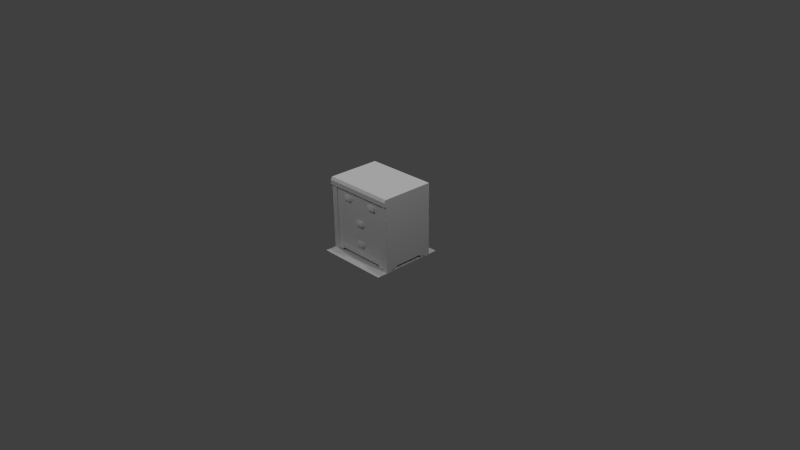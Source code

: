 # Source: encimeraancha.blend  (saved by Blender 2.70.0; exported with 4.5.12 LTS)
import bpy
from mathutils import Matrix  # noqa: F401  (used for matrix-valued properties, if any)

bpy.ops.wm.read_factory_settings(use_empty=True)
scene = bpy.context.scene
scene.name = 'Scene'

# ---- collections
col_collection_1 = bpy.data.collections.new('Collection 1'); scene.collection.children.link(col_collection_1)

# ---- materials (node trees are filled in below, after node groups)
mat_diffuse_002 = bpy.data.materials.new('DIFFUSE.002')
mat_diffuse_002.alpha_threshold = 0.0
mat_diffuse_002.use_transparent_shadow = False
mat_diffuse_002.specular_color = (0.1, 0.1, 0.1)
mat_diffuse_002.roughness = 0.5
mat_diffuse_002.line_color = (0.0, 0.0, 0.0, 1.0)
mat_diffuse_001 = bpy.data.materials.new('DIFFUSE.001')
mat_diffuse_001.alpha_threshold = 0.0
mat_diffuse_001.use_transparent_shadow = False
mat_diffuse_001.specular_color = (0.1, 0.1, 0.1)
mat_diffuse_001.roughness = 0.5
mat_diffuse_001.line_color = (0.0, 0.0, 0.0, 1.0)
mat_diffuse = bpy.data.materials.new('DIFFUSE')
mat_diffuse.alpha_threshold = 0.0
mat_diffuse.use_transparent_shadow = False
mat_diffuse.specular_color = (0.1, 0.1, 0.1)
mat_diffuse.roughness = 0.5
mat_diffuse.line_color = (0.0, 0.0, 0.0, 1.0)

# ---- material node trees

# ---- world
world_world = bpy.data.worlds.new('World'); scene.world = world_world
world_world.color = (0.05088, 0.05088, 0.05088)
world_world.use_sun_shadow = False
world_world.sun_shadow_jitter_overblur = 0.0
world_world.cycles.sampling_method = 'NONE'
world_world.cycles.sample_map_resolution = 256
world_world.light_settings.ao_factor = 1.75

# ---- cameras
cam_camera = bpy.data.cameras.new('Camera')
cam_camera.clip_end = 100.0
cam_camera.lens = 35.0
cam_camera.sensor_width = 32.0
cam_camera.sensor_height = 18.0
cam_camera.ortho_scale = 7.314
cam_camera.dof.focus_distance = 0.0
cam_camera.dof.aperture_fstop = 128.0

# ---- lights
light_lamp_003 = bpy.data.lights.new('Lamp.003', 'POINT')
light_lamp_003.transmission_factor = 0.0
light_lamp_003.cutoff_distance = 30.0
light_lamp_003.energy = 100.0
light_lamp_003.shadow_buffer_clip_start = 1.001
light_lamp_003.shadow_soft_size = 0.1
light_lamp_003.shadow_maximum_resolution = 0.006
light_lamp_003.use_absolute_resolution = True
light_lamp_003.cycles.use_multiple_importance_sampling = False
light_lamp_002 = bpy.data.lights.new('Lamp.002', 'POINT')
light_lamp_002.transmission_factor = 0.0
light_lamp_002.cutoff_distance = 30.0
light_lamp_002.energy = 100.0
light_lamp_002.shadow_buffer_clip_start = 1.001
light_lamp_002.shadow_soft_size = 0.1
light_lamp_002.shadow_maximum_resolution = 0.006
light_lamp_002.use_absolute_resolution = True
light_lamp_002.cycles.use_multiple_importance_sampling = False
light_lamp_001 = bpy.data.lights.new('Lamp.001', 'POINT')
light_lamp_001.transmission_factor = 0.0
light_lamp_001.cutoff_distance = 30.0
light_lamp_001.energy = 100.0
light_lamp_001.shadow_buffer_clip_start = 1.001
light_lamp_001.shadow_soft_size = 0.1
light_lamp_001.shadow_maximum_resolution = 0.006
light_lamp_001.use_absolute_resolution = True
light_lamp_001.cycles.use_multiple_importance_sampling = False
light_lamp = bpy.data.lights.new('Lamp', 'POINT')
light_lamp.transmission_factor = 0.0
light_lamp.cutoff_distance = 30.0
light_lamp.energy = 100.0
light_lamp.shadow_buffer_clip_start = 1.001
light_lamp.shadow_soft_size = 0.1
light_lamp.shadow_maximum_resolution = 0.006
light_lamp.use_absolute_resolution = True
light_lamp.cycles.use_multiple_importance_sampling = False

# ---- meshes
me_s4studio_mesh_2 = bpy.data.meshes.new('s4studio_mesh_2')
me_s4studio_mesh_2.from_pydata([(-0.3757, 0.6262, 0.005871), (-0.3757, 0.501, 0.005871), (-0.501, 0.6262, 0.005871), (0.501, 0.501, 0.005871), (0.3757, -0.2466, 0.005871), (0.501, -0.2466, 0.005871), (0.501, -0.3738, 0.005871), (0.3757, -0.3738, 0.005871), (0.3757, 0.501, 0.005871), (0.501, 0.6262, 0.005871), (-0.3757, -0.2466, 0.005871), (-0.3757, -0.3738, 0.005871), (0.3757, 0.6262, 0.005871), (-0.501, 0.501, 0.005871), (-0.501, -0.3738, 0.005871), (-0.501, -0.2466, 0.005871)], [], [(3, 9, 12), (3, 12, 8), (3, 8, 4), (3, 4, 5), (6, 5, 4), (6, 4, 7), (11, 7, 4), (0, 8, 12), (0, 1, 8), (10, 8, 1), (10, 4, 8), (11, 4, 10), (11, 10, 15), (11, 15, 14), (1, 0, 2), (1, 2, 13), (1, 13, 15), (1, 15, 10)])
me_s4studio_mesh_2.polygons.foreach_set('use_smooth', [True] * 18)
_uv = me_s4studio_mesh_2.uv_layers.new(name='uv_0')
_uv.uv.foreach_set('vector', [0.5169, 0.9312, 0.5169, 0.9728, 0.5129, 0.9728, 0.5169, 0.9312, 0.5129, 0.9728, 0.5129, 0.9312, 0.5169, 0.9312, 0.5129, 0.9312, 0.5129, 0.8638, 0.5169, 0.9312, 0.5129, 0.8638, 0.5169, 0.8638, 0.5169, 0.8138, 0.5169, 0.8638, 0.5129, 0.8638, 0.5169, 0.8138, 0.5129, 0.8638, 0.5129, 0.8138, 0.4891, 0.8138, 0.5129, 0.8138, 0.5129, 0.8638, 0.4891, 0.9728, 0.5129, 0.9312, 0.5129, 0.9728, 0.4891, 0.9728, 0.4891, 0.9312, 0.5129, 0.9312, 0.4891, 0.8638, 0.5129, 0.9312, 0.4891, 0.9312, 0.4891, 0.8638, 0.5129, 0.8638, 0.5129, 0.9312, 0.4891, 0.8138, 0.5129, 0.8638, 0.4891, 0.8638, 0.4891, 0.8138, 0.4891, 0.8638, 0.4851, 0.8638, 0.4891, 0.8138, 0.4851, 0.8638, 0.4851, 0.8138, 0.4891, 0.9312, 0.4891, 0.9728, 0.4851, 0.9728, 0.4891, 0.9312, 0.4851, 0.9728, 0.4851, 0.9312, 0.4891, 0.9312, 0.4851, 0.9312, 0.4851, 0.8638, 0.4891, 0.9312, 0.4851, 0.8638, 0.4891, 0.8638])
me_s4studio_mesh_2.materials.append(mat_diffuse_002)
me_s4studio_mesh_2.use_remesh_preserve_volume = False
me_s4studio_mesh_2.use_remesh_preserve_attributes = False
me_s4studio_mesh_2.use_mirror_vertex_groups = False
me_s4studio_mesh_2.update()
me_s4studio_mesh_1 = bpy.data.meshes.new('s4studio_mesh_1')
me_s4studio_mesh_1.from_pydata([(0.5, -0.2218, 1.0), (-0.5, -0.2218, 1.0), (-0.5, 0.5, 1.0), (0.5, 0.5, 1.0), (0.5, 0.5, 1.0), (0.5, -0.222, 0.9045), (0.5, -0.2457, 0.9045), (0.5, 0.5, 0.9045), (-0.5, -0.2457, 0.9045), (-0.419, -0.2022, 0.9045), (0.419, -0.222, 0.9045), (0.419, -0.2022, 0.9045), (0.5, -0.2457, 0.9644), (-0.5, -0.222, 0.9045), (0.5, -0.2218, 1.0), (-0.5, -0.2218, 1.0), (-0.419, -0.222, 0.9045), (-0.5, -0.222, 0.9045), (0.5, -0.2457, 0.9045), (-0.5, -0.2457, 0.9045), (-0.5, -0.2457, 0.9644), (0.5, -0.2457, 0.9644), (0.5, -0.2457, 0.9644), (-0.5, -0.2457, 0.9644), (-0.5, -0.2457, 0.9045), (0.5, -0.222, 0.9045), (-0.5, 0.5, 1.0), (0.5, -0.2457, 0.9045), (-0.5, 0.5, 0.9045), (0.5, -0.2218, 1.0), (-0.5, -0.2218, 1.0), (-0.5, -0.2457, 0.9644), (0.5, 0.5, 1.0), (-0.5, 0.5, 1.0), (-0.5, 0.5, 0.9045), (0.5, 0.5, 0.9045)], [], [(1, 0, 3), (1, 3, 2), (4, 25, 7), (4, 29, 25), (22, 25, 29), (22, 27, 25), (10, 5, 6), (16, 10, 6), (9, 10, 16), (9, 11, 10), (16, 6, 8), (8, 17, 16), (19, 18, 21), (19, 21, 20), (13, 24, 23), (13, 23, 15), (15, 28, 13), (15, 26, 28), (31, 12, 14), (31, 14, 30), (33, 32, 35), (33, 35, 34)])
me_s4studio_mesh_1.polygons.foreach_set('use_smooth', [True] * 22)
_uv = me_s4studio_mesh_1.uv_layers.new(name='uv_0')
_uv.uv.foreach_set('vector', [0.2689, 0.04984, 0.5189, 0.04984, 0.5189, 0.4087, 0.2689, 0.04984, 0.5189, 0.4087, 0.2689, 0.4087, 0.03813, 0.4512, 0.01424, 0.1131, 0.01424, 0.4512, 0.03813, 0.4512, 0.03813, 0.1131, 0.01424, 0.1131, 0.02922, 0.1012, 0.01424, 0.1131, 0.03813, 0.1131, 0.02922, 0.1012, 0.01424, 0.1012, 0.01424, 0.1131, 0.6882, 0.9109, 0.7084, 0.9109, 0.7084, 0.9236, 0.4787, 0.9109, 0.6882, 0.9109, 0.7084, 0.9236, 0.4787, 0.901, 0.6882, 0.9109, 0.4787, 0.9109, 0.4787, 0.901, 0.6882, 0.901, 0.6882, 0.9109, 0.4787, 0.9109, 0.7084, 0.9236, 0.4584, 0.9236, 0.4584, 0.9236, 0.4584, 0.9109, 0.4787, 0.9109, 0.4584, 0.9236, 0.7084, 0.9236, 0.7084, 0.9535, 0.4584, 0.9236, 0.7084, 0.9535, 0.4584, 0.9534, 0.01424, 0.1131, 0.01424, 0.1012, 0.02922, 0.1012, 0.01424, 0.1131, 0.02922, 0.1012, 0.03813, 0.1131, 0.03813, 0.1131, 0.01424, 0.4512, 0.01424, 0.1131, 0.03813, 0.1131, 0.03813, 0.4512, 0.01424, 0.4512, 0.4584, 0.9534, 0.7084, 0.9535, 0.7084, 0.9738, 0.4584, 0.9534, 0.7084, 0.9738, 0.4584, 0.9738, 0.2689, 0.4087, 0.5189, 0.4087, 0.5189, 0.4585, 0.2689, 0.4087, 0.5189, 0.4585, 0.2689, 0.4585])
me_s4studio_mesh_1.materials.append(mat_diffuse_001)
me_s4studio_mesh_1.use_remesh_preserve_volume = False
me_s4studio_mesh_1.use_remesh_preserve_attributes = False
me_s4studio_mesh_1.use_mirror_vertex_groups = False
me_s4studio_mesh_1.update()
me_s4studio_mesh_0 = bpy.data.meshes.new('s4studio_mesh_0')
me_s4studio_mesh_0.from_pydata([(-0.3385, -0.06055, 0.05197), (0.419, -0.1411, -6.166e-09), (0.06604, -0.2088, 0.1995), (0.06397, -0.2088, 0.2417), (0.419, -0.222, -9.704e-09), (0.3595, 0.5, 0.02139), (0.5, 0.3595, 0.02139), (0.3595, 0.3595, 0.02139), (0.419, -0.1411, 0.02139), (0.419, -0.1411, -6.166e-09), (-0.5, -0.06055, 0.05197), (-0.3385, -0.2114, 0.05197), (-0.3595, -0.08151, 0.02139), (-0.3595, -0.2114, 0.02139), (0.5, -0.222, -9.704e-09), (0.5, 0.419, 0.02139), (0.5, 0.419, 1.832e-08), (0.419, 0.419, 0.02139), (0.5, -0.1411, -6.166e-09), (0.419, 0.419, 0.02139), (0.419, -0.222, -9.704e-09), (0.5, -0.1411, 0.02139), (0.419, -0.2114, 0.02139), (0.06604, -0.2088, 0.2206), (0.3595, 0.3595, 0.02139), (0.5, -0.06055, 0.05197), (0.5, 0.3385, 0.05197), (0.3385, 0.3385, 0.05197), (-0.5, 0.3385, 0.05197), (-0.5, -0.06055, 0.05197), (-0.3595, -0.08151, 0.02139), (-0.5, -0.08151, 0.02139), (0.5, -0.1411, -6.166e-09), (0.5, 0.419, 0.02139), (0.5, 0.3595, 0.02139), (0.3595, 0.3595, 0.02139), (0.5, 0.3385, 0.05197), (0.3595, 0.5, 0.02139), (0.3385, 0.5, 0.05197), (0.3385, 0.3385, 0.05197), (0.06397, -0.2088, 0.2417), (0.04532, -0.2376, 0.1995), (0.06604, -0.2088, 0.1995), (0.419, 0.5, 0.02139), (0.419, 0.419, 1.832e-08), (0.5, 0.419, 1.832e-08), (0.5, 0.5, 2.186e-08), (0.419, 0.419, 1.832e-08), (0.419, 0.5, 2.186e-08), (0.419, 0.419, 1.832e-08), (0.419, 0.5, 2.186e-08), (0.419, 0.5, 0.02139), (0.419, 0.419, 0.02139), (0.3385, -0.06055, 0.05197), (0.3385, -0.2114, 0.05197), (0.3595, -0.2114, 0.02139), (0.3595, -0.08151, 0.02139), (0.3385, -0.06055, 0.05197), (0.3595, -0.08151, 0.02139), (0.5, -0.08151, 0.02139), (0.5, -0.06055, 0.05197), (0.419, -0.1411, 0.02139), (0.419, -0.1411, 0.02139), (0.3595, -0.2114, 0.02139), (0.3595, -0.08151, 0.02139), (0.5, -0.1411, 0.02139), (0.5, -0.08151, 0.02139), (0.419, -0.1411, -6.166e-09), (0.419, -0.2114, 0.02139), (-0.5, 0.5, 2.186e-08), (0.419, -0.2114, 0.02139), (-0.05957, -0.2246, 0.1995), (-0.04532, -0.2376, 0.1995), (-0.3385, -0.2114, 0.05197), (-0.5, -0.1411, -6.166e-09), (-0.5, -0.222, -9.704e-09), (-0.5, -0.1411, 0.02139), (0.3385, -0.06055, 0.05197), (-0.3385, 0.3385, 0.05197), (-0.5, 0.5, 0.9045), (-0.5, -0.08151, 0.02139), (-0.5, 0.3595, 0.02139), (-0.5, 0.419, 0.02139), (0.419, -0.222, -9.704e-09), (-0.419, -0.1411, -6.166e-09), (-0.3595, 0.3595, 0.02139), (-0.5, -0.1411, -6.166e-09), (0.3385, -0.2114, 0.05197), (-0.419, -0.222, -9.704e-09), (-0.3385, 0.5, 0.05197), (-0.3385, -0.06055, 0.05197), (0.3385, 0.3385, 0.05197), (0.0001526, -0.201, 0.2561), (-0.419, -0.1411, 0.02139), (-0.3385, -0.06055, 0.05197), (-0.5, -0.1411, 0.02139), (-0.3595, -0.2114, 0.02139), (-0.3595, -0.08151, 0.02139), (-0.5, -0.08151, 0.02139), (-0.5, -0.06055, 0.05197), (-0.5, -0.222, 0.9045), (-0.5, 0.419, 1.832e-08), (-0.5, 0.3385, 0.05197), (-0.419, -0.1411, 0.02139), (-0.419, -0.222, -9.704e-09), (-0.419, -0.2114, 0.02139), (-0.419, -0.1411, -6.166e-09), (-0.419, -0.1411, -6.166e-09), (-0.419, -0.2114, 0.02139), (-0.05957, -0.2246, 0.1995), (-0.04532, -0.2376, 0.1995), (0.04532, -0.2374, 0.2206), (-0.419, -0.1411, 0.02139), (-0.3385, 0.3385, 0.05197), (-0.3385, 0.3385, 0.05197), (-0.3595, 0.5, 0.02139), (-0.419, 0.5, 0.02139), (-0.3595, 0.3595, 0.02139), (-0.5, 0.3595, 0.02139), (-0.3385, 0.5, 0.05197), (-0.3595, 0.3595, 0.02139), (-0.3595, 0.5, 0.02139), (-0.5, 0.3595, 0.02139), (-0.5, 0.419, 0.02139), (-0.419, 0.419, 0.02139), (-0.419, 0.419, 0.02139), (-0.5, 0.419, 0.02139), (-0.5, 0.419, 1.832e-08), (-0.419, 0.419, 1.832e-08), (-0.419, 0.419, 1.832e-08), (-0.419, 0.5, 2.186e-08), (-0.5, 0.419, 1.832e-08), (-0.5, 0.5, 2.186e-08), (-0.419, 0.5, 0.02139), (-0.419, 0.419, 0.02139), (-0.419, 0.5, 2.186e-08), (0.3385, 0.5, 0.05197), (-0.419, 0.419, 1.832e-08), (-0.419, -0.2022, 0.114), (0.5, -0.222, -9.704e-09), (0.0001526, -0.201, 0.2561), (0.05957, -0.2246, 0.1995), (0.5, -0.222, 0.9045), (0.5, -0.06055, 0.05197), (-0.3385, 0.5, 0.05197), (0.5, 0.419, 0.02139), (-0.419, -0.2022, 0.9045), (-0.419, -0.222, 0.9045), (-0.419, -0.222, -9.704e-09), (-0.419, -0.2022, 0.9045), (-0.5, -0.222, 0.9045), (-0.5, -0.222, -9.704e-09), (0.419, -0.2022, 0.114), (-0.3595, 0.5, 0.02139), (-0.5, 0.5, 0.9045), (0.419, 0.5, 2.186e-08), (0.419, -0.222, 0.9045), (0.5, 0.5, 2.186e-08), (-0.419, -0.2022, 0.114), (0.419, -0.222, -9.704e-09), (-0.419, -0.2114, 0.1048), (-0.05795, -0.2234, 0.2308), (0.5, -0.1411, -6.166e-09), (-0.5, 0.3385, 0.05197), (-0.5, -0.1411, -6.166e-09), (0.5, -0.222, -9.704e-09), (-0.5, -0.222, -9.704e-09), (-0.5, -0.1411, 0.02139), (0.1524, -0.201, 0.7673), (-0.419, -0.222, 0.9045), (0.419, -0.2022, 0.9045), (-0.419, 0.5, 0.02139), (0.5, -0.08151, 0.02139), (0.5, -0.222, 0.9045), (0.5, 0.3595, 0.02139), (0.5, 0.3385, 0.05197), (0.5, 0.5, 0.9045), (0.5, -0.1411, 0.02139), (-0.04532, -0.2374, 0.2206), (0.04532, -0.2376, 0.1995), (0.04532, -0.2376, 0.1995), (0.5, 0.419, 1.832e-08), (-0.419, 0.5, 2.186e-08), (0.5, 0.5, 2.186e-08), (0.419, -0.2114, 0.02139), (0.5, 0.5, 0.9045), (0.3595, -0.2114, 0.02139), (-0.5, 0.5, 2.186e-08), (0.3595, 0.5, 0.02139), (0.419, 0.5, 0.02139), (0.3385, 0.5, 0.05197), (-0.419, -0.2114, 0.02139), (-0.419, -0.2114, 0.02139), (0.3385, -0.2114, 0.05197), (-0.3595, -0.2114, 0.02139), (0.419, -0.2114, 0.1048), (-0.419, -0.2114, 0.1048), (-0.419, -0.222, -9.704e-09), (-0.3385, -0.2114, 0.05197), (0.419, -0.2022, 0.114), (0.419, -0.2022, 0.114), (0.419, -0.2114, 0.1048), (-0.419, -0.2022, 0.114), (0.419, -0.2114, 0.1048), (-0.419, -0.2114, 0.1048), (0.419, -0.2022, 0.9045), (0.419, -0.222, 0.9045), (0.1731, -0.2374, 0.7884), (0.2637, -0.2374, 0.7884), (0.04843, -0.2283, 0.2477), (0.05484, -0.201, 0.2626), (0.1731, -0.2376, 0.7673), (0.3005, -0.201, 0.7747), (0.2824, -0.201, 0.8095), (0.3005, -0.2088, 0.7747), (0.2637, -0.2376, 0.7673), (0.2845, -0.2088, 0.7673), (0.2637, -0.2376, 0.7673), (0.1605, -0.2234, 0.7986), (0.278, -0.2246, 0.7673), (0.2637, -0.2376, 0.7673), (0.1588, -0.2246, 0.7673), (0.2959, -0.2088, 0.8057), (0.3055, -0.2088, 0.7907), (0.2824, -0.2088, 0.8095), (0.1588, -0.2246, 0.7673), (0.2959, -0.201, 0.8057), (0.2845, -0.2088, 0.7673), (0.2186, -0.201, 0.8239), (0.2824, -0.2088, 0.8095), (0.05795, -0.2234, 0.2308), (0.1314, -0.2088, 0.7907), (0.1524, -0.2088, 0.7673), (0.1409, -0.201, 0.8057), (0.1363, -0.201, 0.7747), (0.1314, -0.201, 0.7907), (0.1409, -0.2088, 0.8057), (0.278, -0.2246, 0.7673), (0.2186, -0.201, 0.8239), (0.1731, -0.2376, 0.7673), (0.2959, -0.201, 0.8057), (0.1545, -0.201, 0.8095), (0.1409, -0.2088, 0.8057), (0.1363, -0.2088, 0.7747), (0.2845, -0.201, 0.7673), (0.1545, -0.2088, 0.8095), (0.1409, -0.201, 0.8057), (0.05957, -0.2246, 0.1995), (-0.04843, -0.2283, 0.2477), (-0.05454, -0.201, 0.2626), (0.2845, -0.2088, 0.7673), (0.3055, -0.201, 0.7907), (0.1545, -0.2088, 0.8095), (0.1314, -0.2088, 0.7907), (0.2824, -0.201, 0.8095), (0.1363, -0.2088, 0.7747), (0.2959, -0.2088, 0.8057), (0.2845, -0.201, 0.7673), (0.1545, -0.201, 0.8095), (0.1524, -0.201, 0.7673), (0.1524, -0.2088, 0.7673), (0.1524, -0.2088, 0.7884), (0.1409, -0.2088, 0.8057), (0.1545, -0.2088, 0.8095), (0.1524, -0.2088, 0.7673), (0.1524, -0.2088, 0.7673), (0.1524, -0.2088, 0.7884), (0.1545, -0.2088, 0.8095), (0.2824, -0.2088, 0.8095), (0.3005, -0.2088, 0.7747), (0.2845, -0.2088, 0.7673), (0.2959, -0.2088, 0.8057), (0.2824, -0.2088, 0.8095), (0.3055, -0.2088, 0.7907), (0.2845, -0.2088, 0.7884), (0.2845, -0.2088, 0.7884), (0.2764, -0.2234, 0.7986), (0.1639, -0.201, 0.8304), (0.2669, -0.2283, 0.8155), (0.2733, -0.201, 0.8304), (0.17, -0.2283, 0.8155), (-0.2845, -0.2088, 0.7673), (-0.2959, -0.201, 0.8057), (-0.2845, -0.201, 0.7673), (-0.2959, -0.2088, 0.8057), (-0.3005, -0.201, 0.7747), (-0.3055, -0.2088, 0.7907), (-0.3055, -0.201, 0.7907), (-0.2959, -0.2088, 0.8057), (-0.1363, -0.201, 0.7747), (-0.1524, -0.201, 0.7673), (-0.1409, -0.201, 0.8057), (-0.2183, -0.201, 0.8239), (-0.1731, -0.2376, 0.7673), (-0.1588, -0.2246, 0.7673), (-0.1636, -0.201, 0.8304), (-0.3005, -0.2088, 0.7747), (-0.2959, -0.201, 0.8057), (-0.2824, -0.2088, 0.8095), (-0.2824, -0.201, 0.8095), (-0.1363, -0.2088, 0.7747), (-0.1545, -0.2088, 0.8095), (-0.1314, -0.201, 0.7907), (-0.1409, -0.201, 0.8057), (-0.1314, -0.2088, 0.7907), (-0.1524, -0.2088, 0.7673), (-0.1545, -0.201, 0.8095), (-0.1409, -0.2088, 0.8057), (-0.2845, -0.201, 0.7673), (-0.1409, -0.2088, 0.8057), (-0.2845, -0.2088, 0.7884), (-0.2824, -0.2088, 0.8095), (-0.2959, -0.2088, 0.8057), (-0.2824, -0.2088, 0.8095), (-0.2845, -0.2088, 0.7673), (-0.2824, -0.201, 0.8095), (-0.3005, -0.2088, 0.7747), (-0.2824, -0.2088, 0.8095), (-0.1524, -0.201, 0.7673), (-0.2845, -0.2088, 0.7673), (-0.1545, -0.201, 0.8095), (-0.3055, -0.2088, 0.7907), (-0.2845, -0.2088, 0.7884), (-0.1314, -0.2088, 0.7907), (-0.2845, -0.2088, 0.7673), (-0.1524, -0.2088, 0.7673), (-0.1363, -0.2088, 0.7747), (-0.1545, -0.2088, 0.8095), (-0.1409, -0.2088, 0.8057), (-0.1545, -0.2088, 0.8095), (-0.1524, -0.2088, 0.7884), (-0.1545, -0.2088, 0.8095), (-0.1524, -0.2088, 0.7673), (-0.1524, -0.2088, 0.7884), (-0.1731, -0.2376, 0.7673), (-0.278, -0.2246, 0.7673), (-0.1524, -0.2088, 0.7673), (-0.278, -0.2246, 0.7673), (-0.1731, -0.2374, 0.7884), (-0.2637, -0.2374, 0.7884), (-0.2637, -0.2376, 0.7673), (-0.1588, -0.2246, 0.7673), (-0.2637, -0.2376, 0.7673), (-0.2183, -0.201, 0.8239), (-0.2764, -0.2234, 0.7986), (-0.1731, -0.2376, 0.7673), (-0.273, -0.201, 0.8304), (-0.1605, -0.2234, 0.7986), (-0.06604, -0.2088, 0.2206), (-0.06604, -0.2088, 0.1995), (-0.07749, -0.2088, 0.238), (0.06604, -0.2088, 0.2206), (0.06397, -0.2088, 0.2417), (0.08704, -0.2088, 0.2229), (0.07749, -0.2088, 0.238), (-0.06604, -0.2088, 0.2206), (-0.17, -0.2283, 0.8155), (-0.06604, -0.201, 0.4832), (-0.06604, -0.2088, 0.4832), (-0.2669, -0.2283, 0.8155), (-0.07749, -0.201, 0.5217), (-0.08704, -0.201, 0.5066), (-0.08206, -0.201, 0.4906), (-0.07749, -0.2088, 0.5217), (-0.08704, -0.2088, 0.5066), (-0.06397, -0.201, 0.5254), (-0.07749, -0.201, 0.5217), (-0.08206, -0.2088, 0.4906), (-0.06397, -0.2088, 0.5254), (0.06604, -0.2088, 0.4832), (-0.07749, -0.2088, 0.5217), (0.06604, -0.201, 0.4832), (0.08206, -0.2088, 0.4906), (0.08206, -0.201, 0.4906), (0.07749, -0.201, 0.5217), (0.07749, -0.2088, 0.5217), (0.06397, -0.2088, 0.5254), (0.06397, -0.201, 0.5254), (0.08704, -0.201, 0.5066), (0.08704, -0.2088, 0.5066), (0.07749, -0.2088, 0.5217), (0.07749, -0.201, 0.5217), (-0.06604, -0.201, 0.4832), (-0.06397, -0.201, 0.5254), (-0.06397, -0.2088, 0.5254), (0.06604, -0.201, 0.4832), (0.06397, -0.201, 0.5254), (-0.08206, -0.2088, 0.4906), (-0.06604, -0.2088, 0.4832), (-0.08704, -0.2088, 0.5066), (-0.06397, -0.2088, 0.5254), (-0.07749, -0.2088, 0.5217), (-0.06604, -0.2088, 0.4832), (-0.06604, -0.2088, 0.5043), (-0.06397, -0.2088, 0.5254), (0.06397, -0.2088, 0.5254), (-0.06604, -0.2088, 0.4832), (-0.06604, -0.2088, 0.5043), (0.07749, -0.2088, 0.5217), (0.08704, -0.2088, 0.5066), (0.08206, -0.2088, 0.4906), (0.06604, -0.2088, 0.5043), (0.06397, -0.2088, 0.5254), (0.06604, -0.2088, 0.4832), (0.06604, -0.2088, 0.5043), (0.06604, -0.2088, 0.4832), (0.06604, -0.2088, 0.4832), (0.06397, -0.2088, 0.5254), (0.04532, -0.2376, 0.4832), (0.0001526, -0.201, 0.5398), (-0.04532, -0.2376, 0.4832), (-0.05957, -0.2246, 0.4832), (0.04532, -0.2374, 0.5043), (-0.04532, -0.2376, 0.4832), (-0.04532, -0.2374, 0.5043), (-0.05957, -0.2246, 0.4832), (-0.05795, -0.2234, 0.5145), (0.04532, -0.2376, 0.4832), (0.0001526, -0.201, 0.5398), (0.05957, -0.2246, 0.4832), (0.04532, -0.2376, 0.4832), (0.05957, -0.2246, 0.4832), (-0.05454, -0.201, 0.5463), (0.05795, -0.2234, 0.5145), (0.04843, -0.2283, 0.5314), (0.05484, -0.201, 0.5463), (-0.04843, -0.2283, 0.5314), (-0.06604, -0.2088, 0.1995), (-0.07749, -0.201, 0.238), (-0.06604, -0.201, 0.1995), (-0.07749, -0.2088, 0.238), (-0.08206, -0.201, 0.2069), (-0.08704, -0.2088, 0.2229), (-0.08704, -0.201, 0.2229), (-0.08206, -0.2088, 0.2069), (-0.07749, -0.201, 0.238), (-0.06397, -0.2088, 0.2417), (-0.06397, -0.201, 0.2417), (-0.07749, -0.2088, 0.238), (0.08206, -0.201, 0.2069), (0.06604, -0.2088, 0.1995), (0.06604, -0.201, 0.1995), (0.08206, -0.2088, 0.2069), (0.06397, -0.201, 0.2417), (0.07749, -0.2088, 0.238), (0.07749, -0.201, 0.238), (0.06397, -0.2088, 0.2417), (0.08704, -0.201, 0.2229), (0.07749, -0.2088, 0.238), (0.07749, -0.201, 0.238), (-0.06604, -0.201, 0.1995), (0.08704, -0.2088, 0.2229), (0.06604, -0.201, 0.1995), (-0.06397, -0.2088, 0.2417), (0.06397, -0.201, 0.2417), (-0.06397, -0.201, 0.2417), (-0.08704, -0.2088, 0.2229), (-0.06604, -0.2088, 0.1995), (-0.06397, -0.2088, 0.2417), (-0.08206, -0.2088, 0.2069), (-0.06604, -0.2088, 0.1995), (-0.06397, -0.2088, 0.2417), (0.06604, -0.2088, 0.1995), (0.08206, -0.2088, 0.2069)], [], [(277, 258, 252), (268, 254, 279), (346, 315, 317), (327, 320, 295), (422, 383, 384), (402, 386, 425), (249, 455, 453), (40, 454, 210), (26, 25, 77), (26, 77, 91), (78, 91, 77), (89, 91, 78), (89, 136, 91), (78, 77, 90), (78, 90, 29), (78, 29, 28), (90, 77, 87), (90, 87, 73), (36, 27, 24), (36, 24, 34), (35, 39, 38), (35, 38, 37), (19, 5, 43), (19, 7, 5), (6, 7, 19), (6, 19, 15), (33, 17, 44), (33, 44, 16), (50, 49, 52), (50, 52, 51), (46, 45, 47), (46, 47, 48), (54, 53, 56), (54, 56, 55), (58, 57, 60), (58, 60, 59), (62, 66, 65), (62, 64, 66), (63, 64, 62), (63, 62, 68), (22, 61, 67), (22, 67, 20), (18, 9, 8), (18, 8, 21), (14, 4, 1), (14, 1, 32), (12, 0, 11), (12, 11, 13), (30, 31, 10), (30, 10, 94), (93, 95, 98), (93, 98, 97), (93, 97, 96), (93, 96, 105), (107, 103, 108), (107, 108, 104), (112, 106, 74), (112, 74, 76), (84, 88, 75), (84, 75, 86), (85, 113, 102), (85, 102, 118), (120, 121, 119), (120, 119, 114), (125, 116, 115), (125, 115, 117), (125, 117, 122), (125, 122, 123), (129, 124, 126), (129, 126, 127), (134, 128, 135), (134, 135, 133), (137, 131, 132), (137, 132, 130), (201, 70, 83), (201, 83, 206), (199, 201, 206), (199, 206, 205), (82, 69, 101), (79, 69, 82), (81, 79, 82), (163, 79, 81), (99, 79, 163), (99, 100, 79), (100, 99, 80), (100, 80, 167), (100, 167, 166), (167, 164, 166), (177, 165, 162), (177, 173, 165), (172, 173, 177), (143, 173, 172), (175, 173, 143), (175, 176, 173), (176, 175, 174), (176, 174, 145), (176, 145, 157), (145, 181, 157), (155, 189, 183), (183, 189, 185), (188, 185, 189), (185, 188, 190), (154, 185, 190), (154, 190, 144), (144, 153, 154), (154, 153, 171), (154, 171, 187), (187, 171, 182), (184, 193, 186), (184, 195, 193), (198, 193, 195), (198, 195, 196), (198, 196, 191), (198, 191, 194), (197, 192, 160), (147, 197, 160), (147, 160, 158), (147, 158, 146), (202, 204, 203), (202, 203, 200), (142, 156, 159), (142, 159, 139), (138, 152, 170), (138, 170, 149), (169, 150, 151), (169, 151, 148), (218, 252, 266), (266, 265, 218), (265, 221, 218), (221, 239, 218), (218, 239, 207), (207, 280, 218), (218, 280, 277), (218, 277, 267), (239, 208, 207), (207, 208, 278), (207, 278, 280), (278, 277, 280), (278, 279, 277), (279, 278, 276), (229, 279, 276), (239, 215, 208), (208, 276, 278), (208, 220, 276), (220, 219, 276), (219, 227, 276), (276, 227, 274), (274, 268, 276), (243, 168, 232), (243, 234, 168), (231, 234, 243), (231, 235, 234), (236, 235, 231), (236, 233, 235), (245, 241, 246), (245, 246, 242), (250, 244, 212), (250, 212, 214), (214, 212, 251), (214, 251, 223), (223, 251, 240), (223, 240, 256), (222, 226, 213), (222, 213, 224), (264, 259, 228), (264, 228, 225), (225, 228, 211), (211, 228, 217), (238, 257, 216), (237, 238, 216), (217, 238, 237), (261, 255, 260), (261, 253, 255), (262, 253, 261), (261, 263, 262), (271, 272, 275), (275, 273, 271), (269, 273, 275), (270, 269, 275), (344, 317, 322), (322, 324, 344), (324, 337, 344), (337, 342, 344), (344, 342, 339), (339, 359, 344), (344, 359, 346), (344, 346, 311), (342, 338, 339), (339, 338, 356), (339, 356, 359), (356, 346, 359), (356, 295, 346), (295, 356, 347), (329, 295, 347), (342, 334, 338), (338, 347, 356), (338, 345, 347), (345, 341, 347), (341, 332, 347), (347, 332, 333), (333, 327, 347), (296, 283, 281), (296, 285, 283), (286, 285, 296), (286, 287, 285), (284, 287, 286), (284, 282, 287), (298, 299, 297), (298, 297, 288), (305, 290, 289), (305, 289, 300), (300, 289, 302), (300, 302, 304), (304, 302, 303), (304, 303, 309), (307, 291, 306), (307, 306, 301), (319, 308, 343), (319, 343, 335), (335, 343, 340), (340, 343, 293), (292, 318, 336), (294, 292, 336), (293, 292, 294), (310, 316, 314), (310, 321, 316), (312, 321, 310), (310, 313, 312), (328, 331, 330), (330, 323, 328), (326, 323, 330), (325, 326, 330), (416, 384, 397), (397, 396, 416), (396, 415, 416), (415, 413, 416), (416, 413, 414), (414, 426, 416), (416, 426, 422), (416, 422, 394), (413, 412, 414), (414, 412, 424), (414, 424, 426), (424, 422, 426), (424, 425, 422), (425, 424, 423), (407, 425, 423), (413, 408, 412), (412, 423, 424), (412, 417, 423), (417, 419, 423), (419, 405, 423), (423, 405, 404), (404, 402, 423), (367, 357, 358), (367, 362, 357), (364, 362, 367), (364, 361, 362), (363, 361, 364), (363, 360, 361), (368, 365, 366), (368, 366, 370), (369, 371, 373), (369, 373, 372), (372, 373, 378), (372, 378, 379), (379, 378, 381), (379, 381, 380), (375, 374, 377), (375, 377, 376), (392, 382, 409), (392, 409, 411), (411, 409, 410), (410, 409, 420), (418, 385, 406), (421, 418, 406), (420, 418, 421), (393, 387, 388), (393, 389, 387), (391, 389, 393), (393, 390, 391), (398, 395, 401), (401, 399, 398), (400, 399, 401), (403, 400, 401), (161, 453, 355), (355, 349, 161), (349, 71, 161), (71, 110, 161), (161, 110, 178), (178, 248, 161), (161, 248, 249), (161, 249, 461), (110, 111, 178), (178, 111, 209), (178, 209, 248), (209, 249, 248), (209, 210, 249), (210, 209, 230), (3, 210, 230), (110, 41, 111), (111, 230, 209), (111, 180, 230), (180, 141, 230), (141, 42, 230), (230, 42, 23), (23, 40, 230), (434, 429, 427), (434, 431, 429), (432, 431, 434), (432, 433, 431), (430, 433, 432), (430, 428, 433), (436, 437, 435), (436, 435, 438), (440, 441, 439), (440, 439, 442), (442, 439, 447), (442, 447, 451), (451, 447, 449), (451, 449, 448), (444, 445, 443), (444, 443, 446), (460, 450, 92), (460, 92, 109), (109, 92, 72), (72, 92, 179), (140, 452, 2), (247, 140, 2), (179, 140, 247), (348, 459, 457), (348, 456, 459), (350, 456, 348), (348, 458, 350), (354, 352, 351), (351, 353, 354), (463, 353, 351), (462, 463, 351)])
me_s4studio_mesh_0.polygons.foreach_set('use_smooth', [True] * 338)
_uv = me_s4studio_mesh_0.uv_layers.new(name='uv_0')
_uv.uv.foreach_set('vector', [0.915, 0.1712, 0.9088, 0.1621, 0.9095, 0.1566, 0.9552, 0.1566, 0.9559, 0.1621, 0.9497, 0.1712, 0.915, 0.1712, 0.9088, 0.1621, 0.9095, 0.1566, 0.9552, 0.1566, 0.9559, 0.1621, 0.9497, 0.1712, 0.915, 0.1712, 0.9088, 0.1621, 0.9095, 0.1566, 0.9552, 0.1566, 0.9559, 0.1621, 0.9497, 0.1712, 0.915, 0.1712, 0.9088, 0.1621, 0.9095, 0.1566, 0.9552, 0.1566, 0.9559, 0.1621, 0.9497, 0.1712, 0.9625, 0.6114, 0.9789, 0.6114, 0.9789, 0.6264, 0.9625, 0.6114, 0.9789, 0.6264, 0.9625, 0.6264, 0.9625, 0.6892, 0.9625, 0.6264, 0.9789, 0.6264, 0.955, 0.6892, 0.9625, 0.6264, 0.9625, 0.6892, 0.955, 0.6892, 0.955, 0.6264, 0.9625, 0.6264, 0.9625, 0.6892, 0.9789, 0.6264, 0.9789, 0.6892, 0.9625, 0.6892, 0.9789, 0.6892, 0.9789, 0.7041, 0.9625, 0.6892, 0.9789, 0.7041, 0.9625, 0.7041, 0.9789, 0.6892, 0.9789, 0.6264, 0.9859, 0.6264, 0.9789, 0.6892, 0.9859, 0.6264, 0.9859, 0.6892, 0.8777, 0.4611, 0.8777, 0.413, 0.881, 0.4197, 0.8777, 0.4611, 0.881, 0.4197, 0.881, 0.4611, 0.881, 0.4197, 0.8777, 0.413, 0.9032, 0.413, 0.881, 0.4197, 0.9032, 0.413, 0.9032, 0.4197, 0.8904, 0.4387, 0.9032, 0.4197, 0.9032, 0.4387, 0.8904, 0.4387, 0.881, 0.4197, 0.9032, 0.4197, 0.881, 0.4611, 0.881, 0.4197, 0.8904, 0.4387, 0.881, 0.4611, 0.8904, 0.4387, 0.8904, 0.4611, 0.9777, 0.4569, 0.9651, 0.4569, 0.9651, 0.4503, 0.9777, 0.4569, 0.9651, 0.4503, 0.9777, 0.4503, 0.9651, 0.425, 0.9651, 0.4503, 0.9617, 0.4503, 0.9651, 0.425, 0.9617, 0.4503, 0.9617, 0.425, 0.9777, 0.425, 0.9777, 0.4503, 0.9651, 0.4503, 0.9777, 0.425, 0.9651, 0.4503, 0.9651, 0.425, 0.9002, 0.413, 0.8776, 0.413, 0.8809, 0.4197, 0.9002, 0.413, 0.8809, 0.4197, 0.9002, 0.4197, 0.8809, 0.4197, 0.8776, 0.413, 0.8776, 0.4611, 0.8809, 0.4197, 0.8776, 0.4611, 0.8809, 0.4611, 0.8904, 0.4387, 0.8809, 0.4611, 0.8904, 0.4611, 0.8904, 0.4387, 0.8809, 0.4197, 0.8809, 0.4611, 0.9002, 0.4197, 0.8809, 0.4197, 0.8904, 0.4387, 0.9002, 0.4197, 0.8904, 0.4387, 0.9002, 0.4387, 0.9257, 0.4501, 0.9257, 0.4281, 0.929, 0.4281, 0.9257, 0.4501, 0.929, 0.4281, 0.929, 0.4534, 0.9417, 0.4281, 0.929, 0.4281, 0.929, 0.4215, 0.9417, 0.4281, 0.929, 0.4215, 0.9417, 0.4215, 0.9417, 0.4534, 0.929, 0.4534, 0.929, 0.4281, 0.9417, 0.4534, 0.929, 0.4281, 0.9417, 0.4281, 0.8809, 0.4197, 0.8776, 0.413, 0.9002, 0.413, 0.8809, 0.4197, 0.9002, 0.413, 0.9002, 0.4197, 0.8809, 0.4197, 0.8809, 0.4611, 0.8776, 0.4611, 0.8809, 0.4197, 0.8776, 0.4611, 0.8776, 0.413, 0.8904, 0.4387, 0.8904, 0.4611, 0.8809, 0.4611, 0.8904, 0.4387, 0.8809, 0.4611, 0.8809, 0.4197, 0.8904, 0.4387, 0.8809, 0.4197, 0.9002, 0.4197, 0.8904, 0.4387, 0.9002, 0.4197, 0.9002, 0.4387, 0.929, 0.4281, 0.9257, 0.4281, 0.9257, 0.4501, 0.929, 0.4281, 0.9257, 0.4501, 0.929, 0.4534, 0.929, 0.4215, 0.929, 0.4281, 0.9417, 0.4281, 0.929, 0.4215, 0.9417, 0.4281, 0.9417, 0.4215, 0.929, 0.4281, 0.929, 0.4534, 0.9417, 0.4534, 0.929, 0.4281, 0.9417, 0.4534, 0.9417, 0.4281, 0.881, 0.4197, 0.8777, 0.413, 0.8777, 0.4611, 0.881, 0.4197, 0.8777, 0.4611, 0.881, 0.4611, 0.881, 0.4197, 0.9032, 0.4197, 0.9032, 0.413, 0.881, 0.4197, 0.9032, 0.413, 0.8777, 0.413, 0.8904, 0.4387, 0.9032, 0.4387, 0.9032, 0.4197, 0.8904, 0.4387, 0.9032, 0.4197, 0.881, 0.4197, 0.8904, 0.4387, 0.881, 0.4197, 0.881, 0.4611, 0.8904, 0.4387, 0.881, 0.4611, 0.8904, 0.4611, 0.9651, 0.4503, 0.9651, 0.4569, 0.9777, 0.4569, 0.9651, 0.4503, 0.9777, 0.4569, 0.9777, 0.4503, 0.9617, 0.4503, 0.9651, 0.4503, 0.9651, 0.425, 0.9617, 0.4503, 0.9651, 0.425, 0.9617, 0.425, 0.9651, 0.4503, 0.9777, 0.4503, 0.9777, 0.425, 0.9651, 0.4503, 0.9777, 0.425, 0.9651, 0.425, 0.2763, 0.5677, 0.2763, 0.526, 0.279, 0.5153, 0.2763, 0.5677, 0.279, 0.5153, 0.279, 0.9676, 0.274, 0.5723, 0.2763, 0.5677, 0.279, 0.9676, 0.274, 0.5723, 0.279, 0.9676, 0.274, 0.9676, 0.1725, 0.04194, 0.1928, 0.03124, 0.1725, 0.03124, 0.1928, 0.4835, 0.1928, 0.03124, 0.1725, 0.04194, 0.1576, 0.04194, 0.1928, 0.4835, 0.1725, 0.04194, 0.1524, 0.05722, 0.1928, 0.4835, 0.1576, 0.04194, 0.05263, 0.05722, 0.1928, 0.4835, 0.1524, 0.05722, 0.05263, 0.05722, 0.01227, 0.4835, 0.1928, 0.4835, 0.01227, 0.4835, 0.05263, 0.05722, 0.04739, 0.04194, 0.01227, 0.4835, 0.04739, 0.04194, 0.0325, 0.04194, 0.01227, 0.4835, 0.0325, 0.04194, 0.01227, 0.03124, 0.0325, 0.04194, 0.0325, 0.03124, 0.01227, 0.03124, 0.0325, 0.04191, 0.01227, 0.03121, 0.0325, 0.03121, 0.0325, 0.04191, 0.01227, 0.4835, 0.01227, 0.03121, 0.04739, 0.04191, 0.01227, 0.4835, 0.0325, 0.04191, 0.05263, 0.05719, 0.01227, 0.4835, 0.04739, 0.04191, 0.1524, 0.05719, 0.01227, 0.4835, 0.05263, 0.05719, 0.1524, 0.05719, 0.1928, 0.4835, 0.01227, 0.4835, 0.1928, 0.4835, 0.1524, 0.05719, 0.1576, 0.04191, 0.1928, 0.4835, 0.1576, 0.04191, 0.1725, 0.04191, 0.1928, 0.4835, 0.1725, 0.04191, 0.1928, 0.03121, 0.1725, 0.04191, 0.1725, 0.03121, 0.1928, 0.03121, 0.213, 0.03121, 0.213, 0.04191, 0.1928, 0.03121, 0.1928, 0.03121, 0.213, 0.04191, 0.1928, 0.4835, 0.2279, 0.04191, 0.1928, 0.4835, 0.213, 0.04191, 0.1928, 0.4835, 0.2279, 0.04191, 0.2331, 0.05719, 0.4428, 0.4835, 0.1928, 0.4835, 0.2331, 0.05719, 0.4428, 0.4835, 0.2331, 0.05719, 0.4024, 0.05719, 0.4024, 0.05719, 0.4076, 0.04191, 0.4428, 0.4835, 0.4428, 0.4835, 0.4076, 0.04191, 0.4225, 0.04191, 0.4428, 0.4835, 0.4225, 0.04191, 0.4428, 0.03121, 0.4428, 0.03121, 0.4225, 0.04191, 0.4225, 0.03121, 0.274, 0.5241, 0.2539, 0.5394, 0.2591, 0.5241, 0.274, 0.5241, 0.274, 0.5658, 0.2539, 0.5394, 0.08458, 0.5394, 0.2539, 0.5394, 0.274, 0.5658, 0.08458, 0.5394, 0.274, 0.5658, 0.06448, 0.5658, 0.08458, 0.5394, 0.06448, 0.5658, 0.06448, 0.5241, 0.08458, 0.5394, 0.06448, 0.5241, 0.07937, 0.5241, 0.0595, 0.5153, 0.06216, 0.526, 0.06216, 0.5677, 0.0595, 0.9676, 0.0595, 0.5153, 0.06216, 0.5677, 0.0595, 0.9676, 0.06216, 0.5677, 0.06448, 0.5723, 0.0595, 0.9676, 0.06448, 0.5723, 0.06448, 0.9676, 0.06448, 0.5723, 0.06448, 0.5658, 0.274, 0.5658, 0.06448, 0.5723, 0.274, 0.5658, 0.274, 0.5723, 0.2992, 0.9676, 0.279, 0.9676, 0.279, 0.5153, 0.2992, 0.9676, 0.279, 0.5153, 0.2992, 0.5153, 0.06448, 0.5723, 0.274, 0.5723, 0.274, 0.9676, 0.06448, 0.5723, 0.274, 0.9676, 0.06448, 0.9676, 0.0595, 0.9676, 0.03928, 0.9676, 0.03928, 0.5153, 0.0595, 0.9676, 0.03928, 0.5153, 0.0595, 0.5153, 0.9127, 0.1439, 0.9095, 0.1566, 0.9059, 0.1417, 0.9059, 0.1417, 0.9036, 0.1262, 0.9127, 0.1439, 0.9036, 0.1262, 0.9099, 0.1262, 0.9127, 0.1439, 0.9099, 0.1262, 0.9172, 0.1262, 0.9127, 0.1439, 0.9127, 0.1439, 0.9172, 0.1262, 0.9178, 0.1373, 0.9178, 0.1373, 0.9174, 0.1519, 0.9127, 0.1439, 0.9127, 0.1439, 0.9174, 0.1519, 0.915, 0.1712, 0.9127, 0.1439, 0.915, 0.1712, 0.9095, 0.1566, 0.9172, 0.1262, 0.9469, 0.1373, 0.9178, 0.1373, 0.9178, 0.1373, 0.9469, 0.1373, 0.9473, 0.1519, 0.9178, 0.1373, 0.9473, 0.1519, 0.9174, 0.1519, 0.9473, 0.1519, 0.915, 0.1712, 0.9174, 0.1519, 0.9473, 0.1519, 0.9497, 0.1712, 0.915, 0.1712, 0.9497, 0.1712, 0.9473, 0.1519, 0.952, 0.1439, 0.9552, 0.1566, 0.9497, 0.1712, 0.952, 0.1439, 0.9172, 0.1262, 0.9475, 0.1262, 0.9469, 0.1373, 0.9469, 0.1373, 0.952, 0.1439, 0.9473, 0.1519, 0.9469, 0.1373, 0.9475, 0.1262, 0.952, 0.1439, 0.9475, 0.1262, 0.9548, 0.1262, 0.952, 0.1439, 0.9548, 0.1262, 0.9611, 0.1262, 0.952, 0.1439, 0.952, 0.1439, 0.9611, 0.1262, 0.9588, 0.1416, 0.9588, 0.1416, 0.9552, 0.1566, 0.952, 0.1439, 0.8984, 0.1354, 0.9015, 0.1216, 0.9036, 0.1262, 0.8984, 0.1354, 0.8959, 0.1332, 0.9015, 0.1216, 0.8985, 0.1485, 0.8959, 0.1332, 0.8984, 0.1354, 0.8985, 0.1485, 0.896, 0.1509, 0.8959, 0.1332, 0.904, 0.1573, 0.896, 0.1509, 0.8985, 0.1485, 0.904, 0.1573, 0.9031, 0.1628, 0.896, 0.1509, 0.9095, 0.1566, 0.9088, 0.1621, 0.9031, 0.1628, 0.9095, 0.1566, 0.9031, 0.1628, 0.904, 0.1573, 0.9611, 0.1262, 0.9631, 0.1216, 0.9688, 0.1332, 0.9611, 0.1262, 0.9688, 0.1332, 0.9662, 0.1354, 0.9662, 0.1354, 0.9688, 0.1332, 0.9687, 0.1509, 0.9662, 0.1354, 0.9687, 0.1509, 0.9662, 0.1485, 0.9662, 0.1485, 0.9687, 0.1509, 0.9616, 0.1628, 0.9662, 0.1485, 0.9616, 0.1628, 0.9607, 0.1573, 0.9607, 0.1573, 0.9616, 0.1628, 0.9559, 0.1621, 0.9607, 0.1573, 0.9559, 0.1621, 0.9552, 0.1566, 0.9579, 0.05276, 0.9591, 0.0574, 0.9326, 0.08299, 0.9579, 0.05276, 0.9326, 0.08299, 0.9538, 0.04465, 0.9538, 0.04465, 0.9326, 0.08299, 0.9479, 0.03886, 0.9479, 0.03886, 0.9326, 0.08299, 0.9173, 0.03886, 0.9326, 0.08299, 0.9062, 0.05737, 0.9074, 0.05276, 0.9115, 0.04465, 0.9326, 0.08299, 0.9074, 0.05276, 0.9173, 0.03886, 0.9326, 0.08299, 0.9115, 0.04465, 0.9059, 0.1417, 0.8984, 0.1354, 0.9036, 0.1262, 0.9059, 0.1417, 0.8985, 0.1485, 0.8984, 0.1354, 0.904, 0.1573, 0.8985, 0.1485, 0.9059, 0.1417, 0.9059, 0.1417, 0.9095, 0.1566, 0.904, 0.1573, 0.9607, 0.1573, 0.9552, 0.1566, 0.9588, 0.1416, 0.9588, 0.1416, 0.9662, 0.1485, 0.9607, 0.1573, 0.9662, 0.1354, 0.9662, 0.1485, 0.9588, 0.1416, 0.9611, 0.1262, 0.9662, 0.1354, 0.9588, 0.1416, 0.9127, 0.1439, 0.9095, 0.1566, 0.9059, 0.1417, 0.9059, 0.1417, 0.9036, 0.1262, 0.9127, 0.1439, 0.9036, 0.1262, 0.9099, 0.1262, 0.9127, 0.1439, 0.9099, 0.1262, 0.9172, 0.1262, 0.9127, 0.1439, 0.9127, 0.1439, 0.9172, 0.1262, 0.9178, 0.1373, 0.9178, 0.1373, 0.9174, 0.1519, 0.9127, 0.1439, 0.9127, 0.1439, 0.9174, 0.1519, 0.915, 0.1712, 0.9127, 0.1439, 0.915, 0.1712, 0.9095, 0.1566, 0.9172, 0.1262, 0.9469, 0.1373, 0.9178, 0.1373, 0.9178, 0.1373, 0.9469, 0.1373, 0.9473, 0.1519, 0.9178, 0.1373, 0.9473, 0.1519, 0.9174, 0.1519, 0.9473, 0.1519, 0.915, 0.1712, 0.9174, 0.1519, 0.9473, 0.1519, 0.9497, 0.1712, 0.915, 0.1712, 0.9497, 0.1712, 0.9473, 0.1519, 0.952, 0.1439, 0.9552, 0.1566, 0.9497, 0.1712, 0.952, 0.1439, 0.9172, 0.1262, 0.9475, 0.1262, 0.9469, 0.1373, 0.9469, 0.1373, 0.952, 0.1439, 0.9473, 0.1519, 0.9469, 0.1373, 0.9475, 0.1262, 0.952, 0.1439, 0.9475, 0.1262, 0.9548, 0.1262, 0.952, 0.1439, 0.9548, 0.1262, 0.9611, 0.1262, 0.952, 0.1439, 0.952, 0.1439, 0.9611, 0.1262, 0.9588, 0.1416, 0.9588, 0.1416, 0.9552, 0.1566, 0.952, 0.1439, 0.8984, 0.1354, 0.9015, 0.1216, 0.9036, 0.1262, 0.8984, 0.1354, 0.8959, 0.1332, 0.9015, 0.1216, 0.8985, 0.1485, 0.8959, 0.1332, 0.8984, 0.1354, 0.8985, 0.1485, 0.896, 0.1509, 0.8959, 0.1332, 0.904, 0.1573, 0.896, 0.1509, 0.8985, 0.1485, 0.904, 0.1573, 0.9031, 0.1628, 0.896, 0.1509, 0.9095, 0.1566, 0.9088, 0.1621, 0.9031, 0.1628, 0.9095, 0.1566, 0.9031, 0.1628, 0.904, 0.1573, 0.9611, 0.1262, 0.9631, 0.1216, 0.9688, 0.1332, 0.9611, 0.1262, 0.9688, 0.1332, 0.9662, 0.1354, 0.9662, 0.1354, 0.9688, 0.1332, 0.9687, 0.1509, 0.9662, 0.1354, 0.9687, 0.1509, 0.9662, 0.1485, 0.9662, 0.1485, 0.9687, 0.1509, 0.9616, 0.1628, 0.9662, 0.1485, 0.9616, 0.1628, 0.9607, 0.1573, 0.9607, 0.1573, 0.9616, 0.1628, 0.9559, 0.1621, 0.9607, 0.1573, 0.9559, 0.1621, 0.9552, 0.1566, 0.9579, 0.05276, 0.9591, 0.0574, 0.9326, 0.08299, 0.9579, 0.05276, 0.9326, 0.08299, 0.9538, 0.04465, 0.9538, 0.04465, 0.9326, 0.08299, 0.9479, 0.03886, 0.9479, 0.03886, 0.9326, 0.08299, 0.9173, 0.03886, 0.9326, 0.08299, 0.9062, 0.05737, 0.9074, 0.05276, 0.9115, 0.04465, 0.9326, 0.08299, 0.9074, 0.05276, 0.9173, 0.03886, 0.9326, 0.08299, 0.9115, 0.04465, 0.9059, 0.1417, 0.8984, 0.1354, 0.9036, 0.1262, 0.9059, 0.1417, 0.8985, 0.1485, 0.8984, 0.1354, 0.904, 0.1573, 0.8985, 0.1485, 0.9059, 0.1417, 0.9059, 0.1417, 0.9095, 0.1566, 0.904, 0.1573, 0.9607, 0.1573, 0.9552, 0.1566, 0.9588, 0.1416, 0.9588, 0.1416, 0.9662, 0.1485, 0.9607, 0.1573, 0.9662, 0.1354, 0.9662, 0.1485, 0.9588, 0.1416, 0.9611, 0.1262, 0.9662, 0.1354, 0.9588, 0.1416, 0.9127, 0.1439, 0.9095, 0.1566, 0.9059, 0.1417, 0.9059, 0.1417, 0.9036, 0.1262, 0.9127, 0.1439, 0.9036, 0.1262, 0.9099, 0.1262, 0.9127, 0.1439, 0.9099, 0.1262, 0.9172, 0.1262, 0.9127, 0.1439, 0.9127, 0.1439, 0.9172, 0.1262, 0.9178, 0.1373, 0.9178, 0.1373, 0.9174, 0.1519, 0.9127, 0.1439, 0.9127, 0.1439, 0.9174, 0.1519, 0.915, 0.1712, 0.9127, 0.1439, 0.915, 0.1712, 0.9095, 0.1566, 0.9172, 0.1262, 0.9469, 0.1373, 0.9178, 0.1373, 0.9178, 0.1373, 0.9469, 0.1373, 0.9473, 0.1519, 0.9178, 0.1373, 0.9473, 0.1519, 0.9174, 0.1519, 0.9473, 0.1519, 0.915, 0.1712, 0.9174, 0.1519, 0.9473, 0.1519, 0.9497, 0.1712, 0.915, 0.1712, 0.9497, 0.1712, 0.9473, 0.1519, 0.952, 0.1439, 0.9552, 0.1566, 0.9497, 0.1712, 0.952, 0.1439, 0.9172, 0.1262, 0.9475, 0.1262, 0.9469, 0.1373, 0.9469, 0.1373, 0.952, 0.1439, 0.9473, 0.1519, 0.9469, 0.1373, 0.9475, 0.1262, 0.952, 0.1439, 0.9475, 0.1262, 0.9548, 0.1262, 0.952, 0.1439, 0.9548, 0.1262, 0.9611, 0.1262, 0.952, 0.1439, 0.952, 0.1439, 0.9611, 0.1262, 0.9588, 0.1416, 0.9588, 0.1416, 0.9552, 0.1566, 0.952, 0.1439, 0.8984, 0.1354, 0.9015, 0.1216, 0.9036, 0.1262, 0.8984, 0.1354, 0.8959, 0.1332, 0.9015, 0.1216, 0.8985, 0.1485, 0.8959, 0.1332, 0.8984, 0.1354, 0.8985, 0.1485, 0.896, 0.1509, 0.8959, 0.1332, 0.904, 0.1573, 0.896, 0.1509, 0.8985, 0.1485, 0.904, 0.1573, 0.9031, 0.1628, 0.896, 0.1509, 0.9095, 0.1566, 0.9088, 0.1621, 0.9031, 0.1628, 0.9095, 0.1566, 0.9031, 0.1628, 0.904, 0.1573, 0.9611, 0.1262, 0.9631, 0.1216, 0.9688, 0.1332, 0.9611, 0.1262, 0.9688, 0.1332, 0.9662, 0.1354, 0.9662, 0.1354, 0.9688, 0.1332, 0.9687, 0.1509, 0.9662, 0.1354, 0.9687, 0.1509, 0.9662, 0.1485, 0.9662, 0.1485, 0.9687, 0.1509, 0.9616, 0.1628, 0.9662, 0.1485, 0.9616, 0.1628, 0.9607, 0.1573, 0.9607, 0.1573, 0.9616, 0.1628, 0.9559, 0.1621, 0.9607, 0.1573, 0.9559, 0.1621, 0.9552, 0.1566, 0.9579, 0.05276, 0.9591, 0.0574, 0.9326, 0.08299, 0.9579, 0.05276, 0.9326, 0.08299, 0.9538, 0.04465, 0.9538, 0.04465, 0.9326, 0.08299, 0.9479, 0.03886, 0.9479, 0.03886, 0.9326, 0.08299, 0.9173, 0.03886, 0.9326, 0.08299, 0.9062, 0.05737, 0.9074, 0.05276, 0.9115, 0.04465, 0.9326, 0.08299, 0.9074, 0.05276, 0.9173, 0.03886, 0.9326, 0.08299, 0.9115, 0.04465, 0.9059, 0.1417, 0.8984, 0.1354, 0.9036, 0.1262, 0.9059, 0.1417, 0.8985, 0.1485, 0.8984, 0.1354, 0.904, 0.1573, 0.8985, 0.1485, 0.9059, 0.1417, 0.9059, 0.1417, 0.9095, 0.1566, 0.904, 0.1573, 0.9607, 0.1573, 0.9552, 0.1566, 0.9588, 0.1416, 0.9588, 0.1416, 0.9662, 0.1485, 0.9607, 0.1573, 0.9662, 0.1354, 0.9662, 0.1485, 0.9588, 0.1416, 0.9611, 0.1262, 0.9662, 0.1354, 0.9588, 0.1416, 0.9127, 0.1439, 0.9095, 0.1566, 0.9059, 0.1417, 0.9059, 0.1417, 0.9036, 0.1262, 0.9127, 0.1439, 0.9036, 0.1262, 0.9099, 0.1262, 0.9127, 0.1439, 0.9099, 0.1262, 0.9172, 0.1262, 0.9127, 0.1439, 0.9127, 0.1439, 0.9172, 0.1262, 0.9178, 0.1373, 0.9178, 0.1373, 0.9174, 0.1519, 0.9127, 0.1439, 0.9127, 0.1439, 0.9174, 0.1519, 0.915, 0.1712, 0.9127, 0.1439, 0.915, 0.1712, 0.9095, 0.1566, 0.9172, 0.1262, 0.9469, 0.1373, 0.9178, 0.1373, 0.9178, 0.1373, 0.9469, 0.1373, 0.9473, 0.1519, 0.9178, 0.1373, 0.9473, 0.1519, 0.9174, 0.1519, 0.9473, 0.1519, 0.915, 0.1712, 0.9174, 0.1519, 0.9473, 0.1519, 0.9497, 0.1712, 0.915, 0.1712, 0.9497, 0.1712, 0.9473, 0.1519, 0.952, 0.1439, 0.9552, 0.1566, 0.9497, 0.1712, 0.952, 0.1439, 0.9172, 0.1262, 0.9475, 0.1262, 0.9469, 0.1373, 0.9469, 0.1373, 0.952, 0.1439, 0.9473, 0.1519, 0.9469, 0.1373, 0.9475, 0.1262, 0.952, 0.1439, 0.9475, 0.1262, 0.9548, 0.1262, 0.952, 0.1439, 0.9548, 0.1262, 0.9611, 0.1262, 0.952, 0.1439, 0.952, 0.1439, 0.9611, 0.1262, 0.9588, 0.1416, 0.9588, 0.1416, 0.9552, 0.1566, 0.952, 0.1439, 0.8984, 0.1354, 0.9015, 0.1216, 0.9036, 0.1262, 0.8984, 0.1354, 0.8959, 0.1332, 0.9015, 0.1216, 0.8985, 0.1485, 0.8959, 0.1332, 0.8984, 0.1354, 0.8985, 0.1485, 0.896, 0.1509, 0.8959, 0.1332, 0.904, 0.1573, 0.896, 0.1509, 0.8985, 0.1485, 0.904, 0.1573, 0.9031, 0.1628, 0.896, 0.1509, 0.9095, 0.1566, 0.9088, 0.1621, 0.9031, 0.1628, 0.9095, 0.1566, 0.9031, 0.1628, 0.904, 0.1573, 0.9611, 0.1262, 0.9631, 0.1216, 0.9688, 0.1332, 0.9611, 0.1262, 0.9688, 0.1332, 0.9662, 0.1354, 0.9662, 0.1354, 0.9688, 0.1332, 0.9687, 0.1509, 0.9662, 0.1354, 0.9687, 0.1509, 0.9662, 0.1485, 0.9662, 0.1485, 0.9687, 0.1509, 0.9616, 0.1628, 0.9662, 0.1485, 0.9616, 0.1628, 0.9607, 0.1573, 0.9607, 0.1573, 0.9616, 0.1628, 0.9559, 0.1621, 0.9607, 0.1573, 0.9559, 0.1621, 0.9552, 0.1566, 0.9579, 0.05276, 0.9591, 0.0574, 0.9326, 0.08299, 0.9579, 0.05276, 0.9326, 0.08299, 0.9538, 0.04465, 0.9538, 0.04465, 0.9326, 0.08299, 0.9479, 0.03886, 0.9479, 0.03886, 0.9326, 0.08299, 0.9173, 0.03886, 0.9326, 0.08299, 0.9062, 0.05737, 0.9074, 0.05276, 0.9115, 0.04465, 0.9326, 0.08299, 0.9074, 0.05276, 0.9173, 0.03886, 0.9326, 0.08299, 0.9115, 0.04465, 0.9059, 0.1417, 0.8984, 0.1354, 0.9036, 0.1262, 0.9059, 0.1417, 0.8985, 0.1485, 0.8984, 0.1354, 0.904, 0.1573, 0.8985, 0.1485, 0.9059, 0.1417, 0.9059, 0.1417, 0.9095, 0.1566, 0.904, 0.1573, 0.9607, 0.1573, 0.9552, 0.1566, 0.9588, 0.1416, 0.9588, 0.1416, 0.9662, 0.1485, 0.9607, 0.1573, 0.9662, 0.1354, 0.9662, 0.1485, 0.9588, 0.1416, 0.9611, 0.1262, 0.9662, 0.1354, 0.9588, 0.1416])
me_s4studio_mesh_0.materials.append(mat_diffuse)
me_s4studio_mesh_0.use_remesh_preserve_volume = False
me_s4studio_mesh_0.use_remesh_preserve_attributes = False
me_s4studio_mesh_0.use_mirror_vertex_groups = False
me_s4studio_mesh_0.update()
arm_none_armature_data = bpy.data.armatures.new('None_Armature_Data')  # bones are not reproduced

# ---- objects
ob_rig = bpy.data.objects.new('rig', arm_none_armature_data)
ob_s4studio_mesh_2 = bpy.data.objects.new('s4studio_mesh_2', me_s4studio_mesh_2)
ob_s4studio_mesh_1 = bpy.data.objects.new('s4studio_mesh_1', me_s4studio_mesh_1)
ob_s4studio_mesh_0 = bpy.data.objects.new('s4studio_mesh_0', me_s4studio_mesh_0)
ob_lamp_003 = bpy.data.objects.new('Lamp.003', light_lamp_003)
ob_lamp_002 = bpy.data.objects.new('Lamp.002', light_lamp_002)
ob_lamp_001 = bpy.data.objects.new('Lamp.001', light_lamp_001)
ob_lamp_004 = bpy.data.objects.new('Lamp.004', light_lamp)
ob_camera = bpy.data.objects.new('Camera', cam_camera)

# ---- transforms, parenting, visibility, modifiers, constraints
ob_rig.location = (0.0, 0.0, 0.0)
ob_rig.show_in_front = True
ob_rig.lineart.crease_threshold = 0.0
ob_s4studio_mesh_2.location = (0.0, 0.0, 0.0)
ob_s4studio_mesh_2.show_transparent = True
ob_s4studio_mesh_2.lineart.crease_threshold = 0.0
_vg = ob_s4studio_mesh_2.vertex_groups.new(name='transformBone')
_m = ob_s4studio_mesh_2.modifiers.new('s4studio_mesh_2_skin', 'ARMATURE')
_m.object = ob_rig
ob_s4studio_mesh_1.location = (0.0, 0.0, 0.0)
ob_s4studio_mesh_1.show_transparent = True
ob_s4studio_mesh_1.lineart.crease_threshold = 0.0
_vg = ob_s4studio_mesh_1.vertex_groups.new(name='transformBone')
_vg.add([0, 1, 2, 3, 4, 5, 6, 7, 8, 9, 10, 11, 12, 13, 14, 15, 16, 17, 18, 19, 20, 21, 22, 23, 24, 25, 26, 27, 28, 29, 30, 31, 32, 33, 34, 35], 1.0, 'REPLACE')
_m = ob_s4studio_mesh_1.modifiers.new('s4studio_mesh_1_skin', 'ARMATURE')
_m.object = ob_rig
ob_s4studio_mesh_0.location = (0.0, 0.0, 0.0)
ob_s4studio_mesh_0.show_transparent = True
ob_s4studio_mesh_0.lineart.crease_threshold = 0.0
_vg = ob_s4studio_mesh_0.vertex_groups.new(name='transformBone')
_vg.add([0, 1, 2, 3, 4, 5, 6, 7, 8, 9, 10, 11, 12, 13, 14, 15, 16, 17, 18, 19, 20, 21, 22, 23, 24, 25, 26, 27, 28, 29, 30, 31, 32, 33, 34, 35, 36, 37, 38, 39, 40, 41, 42, 43, 44, 45, 46, 47, 48, 49, 50, 51, 52, 53, 54, 55, 56, 57, 58, 59, 60, 61, 62, 63, 64, 65, 66, 67, 68, 69, 70, 71, 72, 73, 74, 75, 76, 77, 78, 79, 80, 81, 82, 83, 84, 85, 86, 87, 88, 89, 90, 91, 92, 93, 94, 95, 96, 97, 98, 99, 100, 101, 102, 103, 104, 105, 106, 107, 108, 109, 110, 111, 112, 113, 114, 115, 116, 117, 118, 119, 120, 121, 122, 123, 124, 125, 126, 127, 128, 129, 130, 131, 132, 133, 134, 135, 136, 137, 138, 139, 140, 141, 142, 143, 144, 145, 146, 147, 148, 149, 150, 151, 152, 153, 154, 155, 156, 157, 158, 159, 160, 161, 162, 163, 164, 165, 166, 167, 168, 169, 170, 171, 172, 173, 174, 175, 176, 177, 178, 179, 180, 181, 182, 183, 184, 185, 186, 187, 188, 189, 190, 191, 192, 193, 194, 195, 196, 197, 198, 199, 200, 201, 202, 203, 204, 205, 206, 207, 208, 209, 210, 211, 212, 213, 214, 215, 216, 217, 218, 219, 220, 221, 222, 223, 224, 225, 226, 227, 228, 229, 230, 231, 232, 233, 234, 235, 236, 237, 238, 239, 240, 241, 242, 243, 244, 245, 246, 247, 248, 249, 250, 251, 252, 253, 254, 255, 256, 257, 258, 259, 260, 261, 262, 263, 264, 265, 266, 267, 268, 269, 270, 271, 272, 273, 274, 275, 276, 277, 278, 279, 280, 281, 282, 283, 284, 285, 286, 287, 288, 289, 290, 291, 292, 293, 294, 295, 296, 297, 298, 299, 300, 301, 302, 303, 304, 305, 306, 307, 308, 309, 310, 311, 312, 313, 314, 315, 316, 317, 318, 319, 320, 321, 322, 323, 324, 325, 326, 327, 328, 329, 330, 331, 332, 333, 334, 335, 336, 337, 338, 339, 340, 341, 342, 343, 344, 345, 346, 347, 348, 349, 350, 351, 352, 353, 354, 355, 356, 357, 358, 359, 360, 361, 362, 363, 364, 365, 366, 367, 368, 369, 370, 371, 372, 373, 374, 375, 376, 377, 378, 379, 380, 381, 382, 383, 384, 385, 386, 387, 388, 389, 390, 391, 392, 393, 394, 395, 396, 397, 398, 399, 400, 401, 402, 403, 404, 405, 406, 407, 408, 409, 410, 411, 412, 413, 414, 415, 416, 417, 418, 419, 420, 421, 422, 423, 424, 425, 426, 427, 428, 429, 430, 431, 432, 433, 434, 435, 436, 437, 438, 439, 440, 441, 442, 443, 444, 445, 446, 447, 448, 449, 450, 451, 452, 453, 454, 455, 456, 457, 458, 459, 460, 461, 462, 463], 1.0, 'REPLACE')
_m = ob_s4studio_mesh_0.modifiers.new('s4studio_mesh_0_skin', 'ARMATURE')
_m.object = ob_rig
ob_lamp_003.location = (0.0, -3.0, 4.0)
ob_lamp_003.rotation_euler = (0.6503, 0.05522, 1.866)
ob_lamp_003.lock_rotations_4d = False
ob_lamp_003.empty_display_type = 'ARROWS'
ob_lamp_003.color = (0.0, 0.0, 0.0, 0.0)
ob_lamp_003.lineart.crease_threshold = 0.0
ob_lamp_002.location = (0.0, 3.0, 4.0)
ob_lamp_002.rotation_euler = (0.6503, 0.05522, 1.866)
ob_lamp_002.lock_rotations_4d = False
ob_lamp_002.empty_display_type = 'ARROWS'
ob_lamp_002.color = (0.0, 0.0, 0.0, 0.0)
ob_lamp_002.lineart.crease_threshold = 0.0
ob_lamp_001.location = (-3.0, 0.0, 4.0)
ob_lamp_001.rotation_euler = (0.6503, 0.05522, 1.866)
ob_lamp_001.lock_rotations_4d = False
ob_lamp_001.empty_display_type = 'ARROWS'
ob_lamp_001.color = (0.0, 0.0, 0.0, 0.0)
ob_lamp_001.lineart.crease_threshold = 0.0
ob_lamp_004.location = (3.0, 0.0, 4.0)
ob_lamp_004.rotation_euler = (0.6503, 0.05522, 1.866)
ob_lamp_004.lock_rotations_4d = False
ob_lamp_004.empty_display_type = 'ARROWS'
ob_lamp_004.color = (0.0, 0.0, 0.0, 0.0)
ob_lamp_004.lineart.crease_threshold = 0.0
ob_camera.location = (7.481, -6.508, 5.344)
ob_camera.rotation_euler = (1.109, 0.01082, 0.8149)
ob_camera.lock_rotations_4d = False
ob_camera.empty_display_type = 'ARROWS'
ob_camera.color = (0.0, 0.0, 0.0, 0.0)
ob_camera.display_type = 'WIRE'
ob_camera.lineart.crease_threshold = 0.0

# ---- collection membership
col_collection_1.objects.link(ob_rig)
col_collection_1.objects.link(ob_s4studio_mesh_2)
col_collection_1.objects.link(ob_s4studio_mesh_1)
col_collection_1.objects.link(ob_s4studio_mesh_0)
col_collection_1.objects.link(ob_lamp_003)
col_collection_1.objects.link(ob_lamp_002)
col_collection_1.objects.link(ob_lamp_001)
col_collection_1.objects.link(ob_lamp_004)
col_collection_1.objects.link(ob_camera)

# ---- scene / render settings (as saved in the file)
scene.camera = ob_camera
scene.frame_start = 1; scene.frame_end = 250; scene.frame_set(1)
scene.render.engine = 'BLENDER_EEVEE_NEXT'
scene.render.resolution_percentage = 50
scene.render.dither_intensity = 0.0
scene.cycles.use_denoising = False
scene.cycles.samples = 10
scene.cycles.sampling_pattern = 'TABULATED_SOBOL'
scene.cycles.light_sampling_threshold = 0.0
scene.cycles.use_adaptive_sampling = False
scene.cycles.use_light_tree = False
scene.cycles.blur_glossy = 0.0
scene.cycles.volume_bounces = 1
scene.cycles.pixel_filter_type = 'GAUSSIAN'
scene.cycles.sample_clamp_indirect = 0.0
scene.view_settings.view_transform = 'Standard'
bpy.context.view_layer.update()
